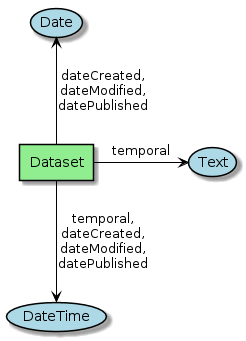

The diagram above was rendered by PlantUML. Its source (embedded in the PNG):
@startuml

skinparam usecase {
BackgroundColor LightBlue
BorderColor Black
  ArrowColor Black
  linetype Ortho
}

skinparam agent {
BackgroundColor LightGreen
BorderColor Black
ArrowColor Black
linetype Ortho
}

agent Dataset



Dataset -right-> (Text) : "temporal"
Dataset -down-> (DateTime) : "temporal,\ndateCreated,\ndateModified,\ndatePublished"

Dataset -up-> (Date) : "dateCreated,\ndateModified,\ndatePublished"
@enduml